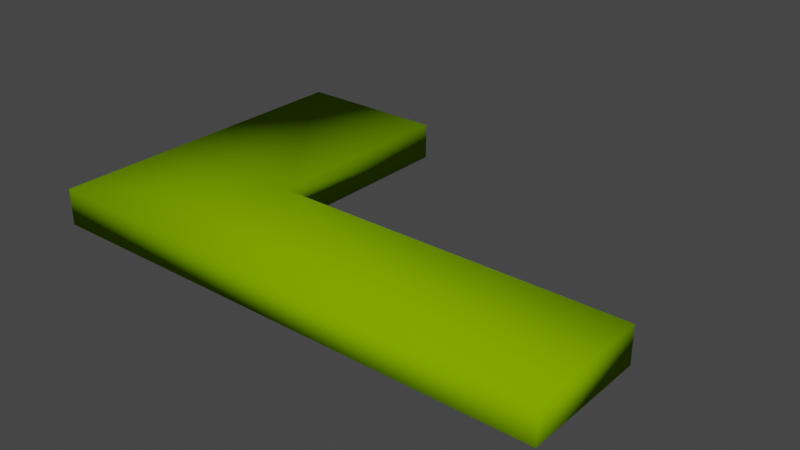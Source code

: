 # Source: PerennaoMassa.blend  (saved by Blender 4.0.36; exported with 4.5.12 LTS)
import bpy
from mathutils import Matrix  # noqa: F401  (used for matrix-valued properties, if any)

bpy.ops.wm.read_factory_settings(use_empty=True)
scene = bpy.context.scene
scene.name = 'Scene'

# ---- collections
col_collection = bpy.data.collections.new('Collection'); scene.collection.children.link(col_collection)

# ---- materials (node trees are filled in below, after node groups)
mat_surface_style_144 = bpy.data.materials.new('surface-style-144')
mat_surface_style_144.use_transparent_shadow = False
mat_surface_style_144.diffuse_color = (0.1961, 0.3922, 0.0, 1.0)
mat_surface_style_144.roughness = 1.0

# ---- material node trees
mat_surface_style_144.use_nodes = True; mat_surface_style_144.node_tree.nodes.clear()
_N = mat_surface_style_144.node_tree.nodes; _L = mat_surface_style_144.node_tree.links
n0 = _N.new('ShaderNodeBsdfPrincipled'); n0.name = 'Principled BSDF'; n0.location = (0, 300)
n0.inputs[0].default_value = (0.1961, 0.3922, 0.0, 1.0)
n0.inputs[2].default_value = 1.0
n0.inputs[3].default_value = 1.45
n0.inputs[13].default_value = 0.0
n1 = _N.new('ShaderNodeOutputMaterial'); n1.name = 'Material Output'; n1.location = (280, 300)
_L.new(n0.outputs[0], n1.inputs[0])
n1.is_active_output = True

# ---- world
world_world = bpy.data.worlds.new('World'); scene.world = world_world
world_world.use_nodes = True; world_world.node_tree.nodes.clear()
_N = world_world.node_tree.nodes; _L = world_world.node_tree.links
n0 = _N.new('ShaderNodeOutputWorld'); n0.name = 'World Output'; n0.location = (300, 300)
n1 = _N.new('ShaderNodeBackground'); n1.name = 'Background'; n1.location = (10, 300)
n1.inputs[0].default_value = (0.05088, 0.05088, 0.05088, 1.0)
_L.new(n1.outputs[0], n0.inputs[0])
n0.is_active_output = True
world_world.color = (0.05088, 0.05088, 0.05088)
world_world.use_sun_shadow = False
world_world.sun_shadow_jitter_overblur = 0.0

# ---- meshes
me_perennaomassa = bpy.data.meshes.new('PerennaoMassa')
me_perennaomassa.from_pydata([(-7.0, 2.47, 1.11), (-7.0, 6.47, 1.11), (-7.0, 2.47, 0.4), (-7.0, 6.47, 0.4), (-10.0, 6.47, 0.4), (-10.0, 6.47, 1.11), (1.865e-07, 2.47, 0.4), (1.865e-07, 2.47, 1.11), (0.0, 0.0, 0.4), (-10.0, 7.55e-07, 0.4), (0.0, 0.0, 1.11), (-10.0, 7.55e-07, 1.11)], [], [(3, 1, 0), (3, 0, 2), (1, 3, 4), (1, 4, 5), (7, 6, 2), (7, 2, 0), (2, 6, 8), (2, 4, 3), (9, 4, 2), (9, 2, 8), (6, 10, 8), (6, 7, 10), (5, 4, 9), (5, 9, 11), (8, 11, 9), (8, 10, 11), (0, 10, 7), (11, 10, 0), (5, 0, 1), (5, 11, 0)])
me_perennaomassa.polygons.foreach_set('use_smooth', [True] * 20)
me_perennaomassa.materials.append(mat_surface_style_144)
me_perennaomassa.update()

# ---- objects
ob_perennaomassa = bpy.data.objects.new('PerennaoMassa', me_perennaomassa)

# ---- transforms, parenting, visibility, modifiers, constraints
ob_perennaomassa.location = (0.0, 0.0, 0.0)

# ---- collection membership
col_collection.objects.link(ob_perennaomassa)

# ---- scene / render settings (as saved in the file)
scene.frame_start = 1; scene.frame_end = 250; scene.frame_set(1)
scene.render.engine = 'BLENDER_EEVEE_NEXT'
scene.render.image_settings.color_mode = 'RGB'
scene.cycles.sampling_pattern = 'TABULATED_SOBOL'
scene.view_settings.view_transform = 'Filmic'
bpy.context.view_layer.update()

# ---- added for rendering (the .blend has no active camera and no usable light): camera, sun
cam_auto = bpy.data.cameras.new('AutoCamera')
cam_auto.lens = 50.0
cam_auto.sensor_width = 36.0
cam_auto.clip_end = 1000.0
ob_auto_camera = bpy.data.objects.new('AutoCamera', cam_auto)
scene.collection.objects.link(ob_auto_camera)
ob_auto_camera.location = (6.03948, -10.0124, 9.58659)
ob_auto_camera.rotation_euler = (1.09748, -7.21219e-08, 0.694738)
scene.camera = ob_auto_camera
light_auto_sun = bpy.data.lights.new('AutoSun', 'SUN')
light_auto_sun.energy = 3.0
light_auto_sun.angle = 0.0523599
ob_auto_sun = bpy.data.objects.new('AutoSun', light_auto_sun)
scene.collection.objects.link(ob_auto_sun)
ob_auto_sun.rotation_euler = (0.872665, 0.174533, 0.523599)
bpy.context.view_layer.update()
